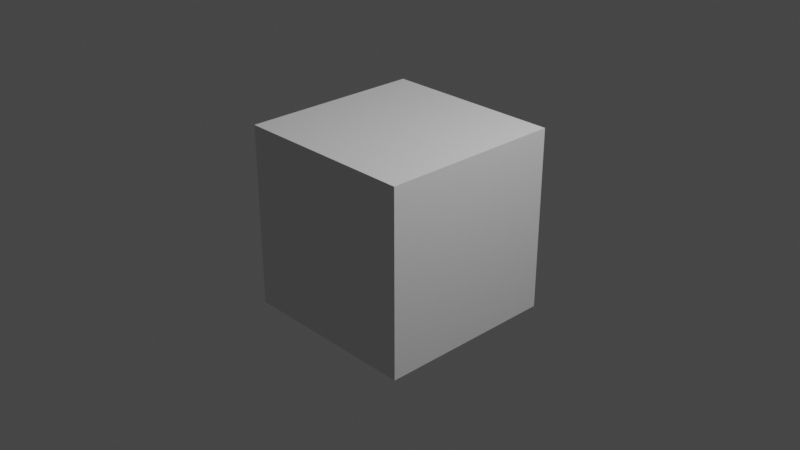 # Source: fluid-did-not-work.blend  (saved by Blender 2.83.19; exported with 4.5.12 LTS)
import bpy
from mathutils import Matrix  # noqa: F401  (used for matrix-valued properties, if any)

bpy.ops.wm.read_factory_settings(use_empty=True)
scene = bpy.context.scene
scene.name = 'Scene'

# ---- collections
col_collection = bpy.data.collections.new('Collection'); scene.collection.children.link(col_collection)

# ---- materials (node trees are filled in below, after node groups)
mat_material = bpy.data.materials.new('Material')
mat_material.alpha_threshold = 0.0
mat_material.use_transparent_shadow = False
mat_material.use_raytrace_refraction = True
mat_material.use_screen_refraction = True
mat_material.thickness_mode = 'SLAB'
mat_material.line_color = (0.0, 0.0, 0.0, 1.0)

# ---- material node trees
mat_material.use_nodes = True; mat_material.node_tree.nodes.clear()
_N = mat_material.node_tree.nodes; _L = mat_material.node_tree.links
n0 = _N.new('ShaderNodeOutputMaterial'); n0.name = 'Material Output'; n0.location = (300, 300)
n1 = _N.new('ShaderNodeBsdfPrincipled'); n1.name = 'Principled BSDF'; n1.location = (10, 300)
n1.distribution = 'GGX'
n1.subsurface_method = 'BURLEY'
n1.inputs[0].default_value = (0.0, 0.4362, 0.8, 1.0)
n1.inputs[2].default_value = 0.4
n1.inputs[3].default_value = 1.45
n1.inputs[18].default_value = 1.0
n1.inputs[27].default_value = (0.0, 0.0, 0.0, 1.0)
n1.inputs[28].default_value = 1.0
_L.new(n1.outputs[0], n0.inputs[0])
n0.is_active_output = True

# ---- world
world_world = bpy.data.worlds.new('World'); scene.world = world_world
world_world.use_nodes = True; world_world.node_tree.nodes.clear()
_N = world_world.node_tree.nodes; _L = world_world.node_tree.links
n0 = _N.new('ShaderNodeOutputWorld'); n0.name = 'World Output'; n0.location = (300, 300)
n1 = _N.new('ShaderNodeBackground'); n1.name = 'Background'; n1.location = (10, 300)
n1.inputs[0].default_value = (0.05088, 0.05088, 0.05088, 1.0)
_L.new(n1.outputs[0], n0.inputs[0])
n0.is_active_output = True
world_world.color = (0.05088, 0.05088, 0.05088)
world_world.use_sun_shadow = False
world_world.sun_shadow_jitter_overblur = 0.0

# ---- cameras
cam_camera = bpy.data.cameras.new('Camera')
cam_camera.clip_end = 100.0
cam_camera.ortho_scale = 7.314

# ---- lights
light_light = bpy.data.lights.new('Light', 'POINT')
light_light.transmission_factor = 0.0
light_light.energy = 1000.0
light_light.shadow_soft_size = 0.1
light_light.shadow_maximum_resolution = 0.006
light_light.use_absolute_resolution = True

# ---- meshes
me_cube = bpy.data.meshes.new('Cube')
me_cube.from_pydata([(-7.2, -7.2, -7.2), (-7.2, -7.2, 7.2), (-7.2, 7.2, -7.2), (-7.2, 7.2, 7.2), (7.2, -7.2, -7.2), (7.2, -7.2, 7.2), (7.2, 7.2, -7.2), (7.2, 7.2, 7.2)], [], [(0, 4, 6, 2), (3, 2, 6, 7), (7, 6, 4, 5), (5, 1, 3, 7), (1, 0, 2, 3), (5, 4, 0, 1)])
_uv = me_cube.uv_layers.new(name='UVMap')
_uv.uv.foreach_set('vector', [0.625, 0.5, 0.875, 0.5, 0.875, 0.75, 0.625, 0.75, 0.375, 0.75, 0.625, 0.75, 0.625, 1.0, 0.375, 1.0, 0.375, 0.0, 0.625, 0.0, 0.625, 0.25, 0.375, 0.25, 0.125, 0.5, 0.375, 0.5, 0.375, 0.75, 0.125, 0.75, 0.375, 0.5, 0.625, 0.5, 0.625, 0.75, 0.375, 0.75, 0.375, 0.25, 0.625, 0.25, 0.625, 0.5, 0.375, 0.5])
me_cube.materials.append(mat_material)
me_cube.use_remesh_preserve_volume = False
me_cube.use_remesh_preserve_attributes = False
me_cube.use_mirror_vertex_groups = False
me_cube.update()
me_cube_001 = bpy.data.meshes.new('Cube.001')
me_cube_001.from_pydata([(-1.0, -1.0, -1.0), (-1.0, -1.0, 1.0), (-1.0, 1.0, -1.0), (-1.0, 1.0, 1.0), (1.0, -1.0, -1.0), (1.0, -1.0, 1.0), (1.0, 1.0, -1.0), (1.0, 1.0, 1.0)], [], [(0, 1, 3, 2), (2, 3, 7, 6), (6, 7, 5, 4), (4, 5, 1, 0), (2, 6, 4, 0), (7, 3, 1, 5)])
_uv = me_cube_001.uv_layers.new(name='UVMap')
_uv.uv.foreach_set('vector', [0.375, 0.0, 0.625, 0.0, 0.625, 0.25, 0.375, 0.25, 0.375, 0.25, 0.625, 0.25, 0.625, 0.5, 0.375, 0.5, 0.375, 0.5, 0.625, 0.5, 0.625, 0.75, 0.375, 0.75, 0.375, 0.75, 0.625, 0.75, 0.625, 1.0, 0.375, 1.0, 0.125, 0.5, 0.375, 0.5, 0.375, 0.75, 0.125, 0.75, 0.625, 0.5, 0.875, 0.5, 0.875, 0.75, 0.625, 0.75])
me_cube_001.use_remesh_fix_poles = True
me_cube_001.use_remesh_preserve_attributes = False
me_cube_001.use_mirror_vertex_groups = False
me_cube_001.update()

# ---- objects
ob_cube = bpy.data.objects.new('Cube', me_cube)
ob_light = bpy.data.objects.new('Light', light_light)
ob_camera = bpy.data.objects.new('Camera', cam_camera)
ob_cube_001 = bpy.data.objects.new('Cube.001', me_cube_001)

# ---- transforms, parenting, visibility, modifiers, constraints
ob_cube.location = (0.0, 0.0, 0.0)
ob_cube.lock_rotations_4d = False
ob_cube.empty_display_type = 'ARROWS'
ob_cube.display_type = 'SOLID'
ob_cube.lineart.crease_threshold = 0.0
_m = ob_cube.modifiers.new('Fluid', 'FLUID')
_m.fluid_type = 'DOMAIN'
_m = ob_cube.modifiers.new('Liquid Particle System', 'PARTICLE_SYSTEM')
ob_light.location = (4.076, 1.005, 5.904)
ob_light.rotation_euler = (0.6503, 0.05522, 1.866)
ob_light.lock_rotations_4d = False
ob_light.empty_display_type = 'ARROWS'
ob_light.color = (0.0, 0.0, 0.0, 0.0)
ob_light.lineart.crease_threshold = 0.0
ob_camera.location = (7.359, -6.926, 4.958)
ob_camera.rotation_euler = (1.109, 0.0, 0.8149)
ob_camera.lock_rotations_4d = False
ob_camera.empty_display_type = 'ARROWS'
ob_camera.color = (0.0, 0.0, 0.0, 0.0)
ob_camera.display_type = 'WIRE'
ob_camera.lineart.crease_threshold = 0.0
ob_cube_001.location = (0.0, 0.0, 0.0)
ob_cube_001.lineart.crease_threshold = 0.0
_m = ob_cube_001.modifiers.new('Fluid', 'FLUID')
_m.fluid_type = 'FLOW'

# ---- collection membership
col_collection.objects.link(ob_cube)
col_collection.objects.link(ob_light)
col_collection.objects.link(ob_camera)
col_collection.objects.link(ob_cube_001)

# ---- scene / render settings (as saved in the file)
scene.camera = ob_camera
scene.frame_start = 1; scene.frame_end = 250; scene.frame_set(1)
scene.render.engine = 'BLENDER_EEVEE_NEXT'
scene.cycles.use_denoising = False
scene.cycles.samples = 128
scene.cycles.sampling_pattern = 'TABULATED_SOBOL'
scene.cycles.use_adaptive_sampling = False
scene.cycles.use_light_tree = False
scene.eevee.use_raytracing = True
scene.view_settings.view_transform = 'Filmic'
bpy.context.view_layer.update()
